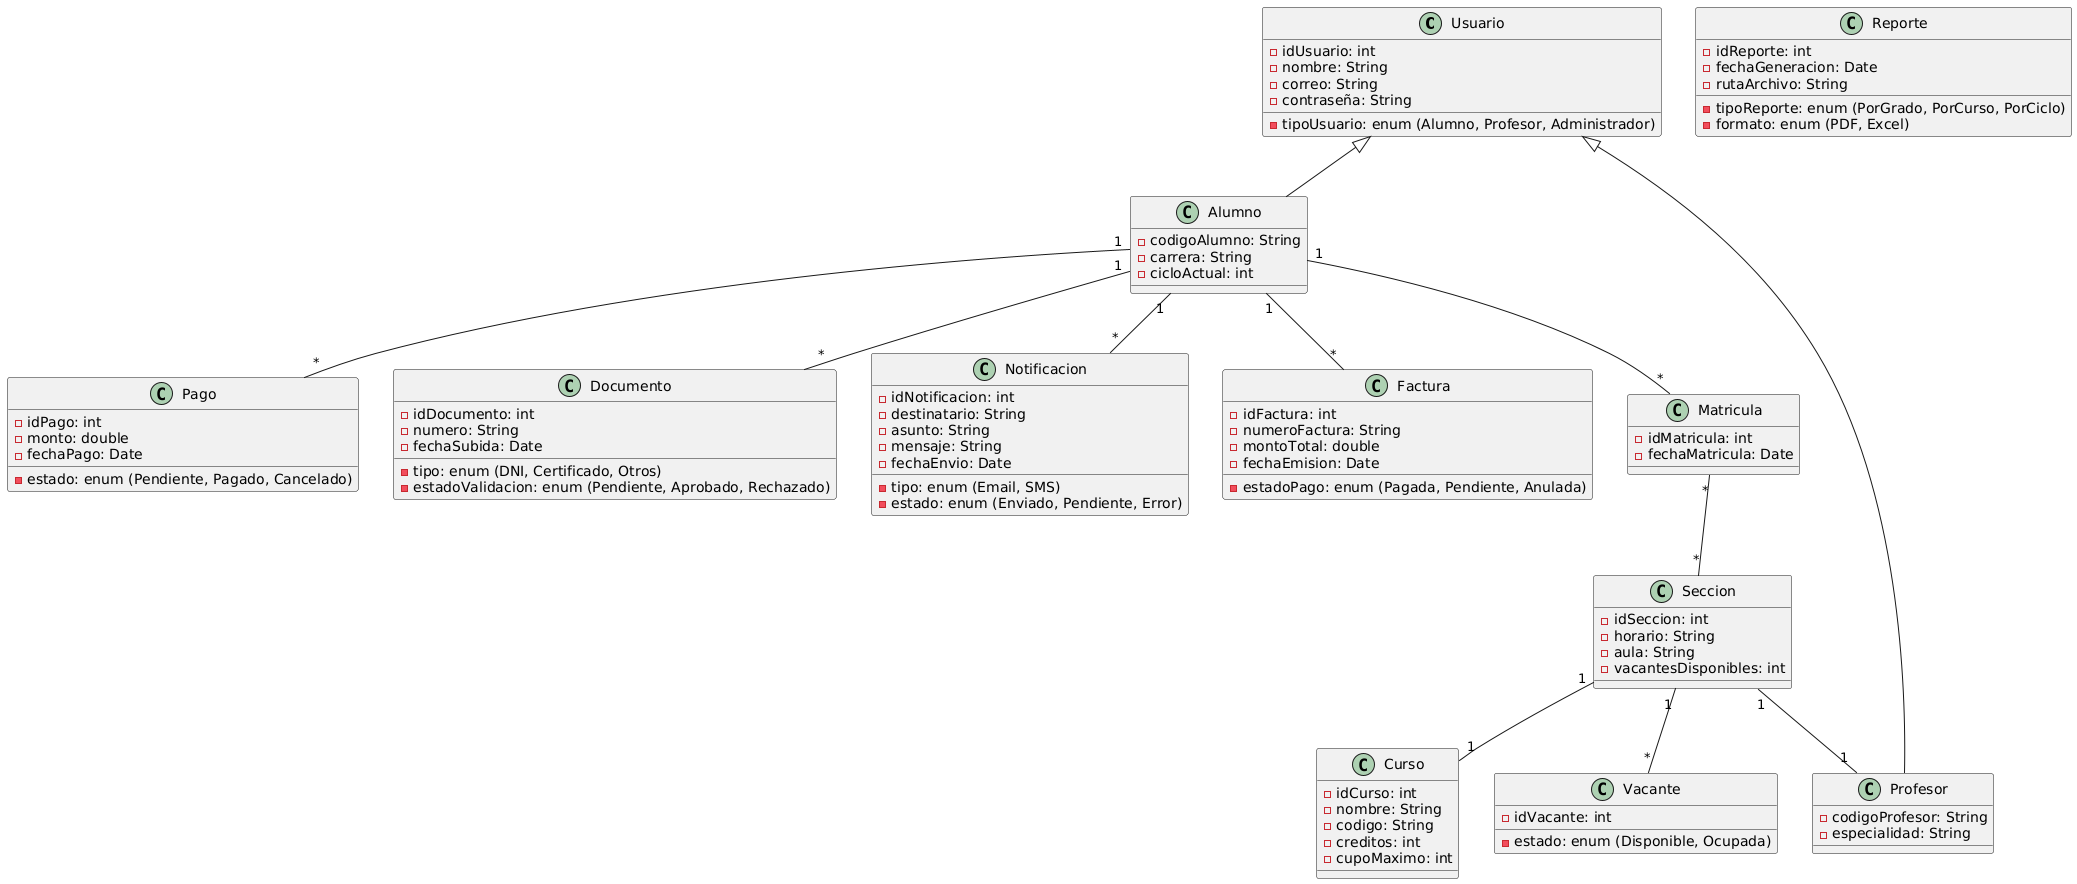

The diagram above was rendered by PlantUML. Its source (embedded in the PNG):
@startuml
'------------------------
' Clases principales
'------------------------

class Usuario {
  - idUsuario: int
  - nombre: String
  - correo: String
  - contraseña: String
  - tipoUsuario: enum (Alumno, Profesor, Administrador)
}

class Alumno extends Usuario {
  - codigoAlumno: String
  - carrera: String
  - cicloActual: int
}

class Profesor extends Usuario {
  - codigoProfesor: String
  - especialidad: String
}

class Curso {
  - idCurso: int
  - nombre: String
  - codigo: String
  - creditos: int
  - cupoMaximo: int
}

class Seccion {
  - idSeccion: int
  - horario: String
  - aula: String
  - vacantesDisponibles: int
}

class Matricula {
  - idMatricula: int
  - fechaMatricula: Date
}

class Pago {
  - idPago: int
  - monto: double
  - fechaPago: Date
  - estado: enum (Pendiente, Pagado, Cancelado)
}

'------------------------
' Nuevas clases sugeridas
'------------------------

class Documento {
  - idDocumento: int
  - tipo: enum (DNI, Certificado, Otros)
  - numero: String
  - estadoValidacion: enum (Pendiente, Aprobado, Rechazado)
  - fechaSubida: Date
}

class Notificacion {
  - idNotificacion: int
  - tipo: enum (Email, SMS)
  - destinatario: String
  - asunto: String
  - mensaje: String
  - fechaEnvio: Date
  - estado: enum (Enviado, Pendiente, Error)
}

class Factura {
  - idFactura: int
  - numeroFactura: String
  - montoTotal: double
  - fechaEmision: Date
  - estadoPago: enum (Pagada, Pendiente, Anulada)
}

class Reporte {
  - idReporte: int
  - tipoReporte: enum (PorGrado, PorCurso, PorCiclo)
  - formato: enum (PDF, Excel)
  - fechaGeneracion: Date
  - rutaArchivo: String
}

class Vacante {
  - idVacante: int
  - estado: enum (Disponible, Ocupada)
}

'------------------------
' Relaciones entre clases
'------------------------

Alumno "1" -- "*" Documento
Alumno "1" -- "*" Notificacion
Alumno "1" -- "*" Factura
Alumno "1" -- "*" Pago
Alumno "1" -- "*" Matricula

Matricula "*" -- "*" Seccion
Seccion "1" -- "1" Curso
Seccion "1" -- "1" Profesor
Seccion "1" -- "*" Vacante
@enduml